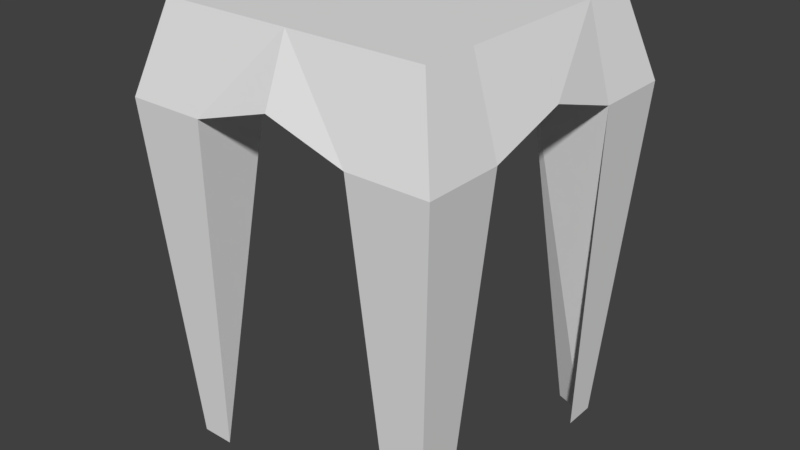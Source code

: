 # Source: banquinho.blend  (saved by Blender 2.77.0; exported with 4.5.12 LTS)
import bpy
from mathutils import Matrix  # noqa: F401  (used for matrix-valued properties, if any)

bpy.ops.wm.read_factory_settings(use_empty=True)
scene = bpy.context.scene
scene.name = 'Scene'

# ---- collections
col_collection_1 = bpy.data.collections.new('Collection 1'); scene.collection.children.link(col_collection_1)

# ---- world
world_world = bpy.data.worlds.new('World'); scene.world = world_world
world_world.color = (0.05088, 0.05088, 0.05088)
world_world.use_sun_shadow = False
world_world.sun_shadow_jitter_overblur = 0.0
world_world.cycles.sampling_method = 'MANUAL'

# ---- meshes
me_cube_002 = bpy.data.meshes.new('Cube.002')
me_cube_002.from_pydata([(-1.0, -1.0, -0.2271), (-0.844, -0.844, 0.3145), (-0.5, 0.0, -0.07198), (-0.5, -0.5003, -0.07198), (-0.5, -1.0, -0.2271), (-0.5, 0.0, 0.3145), (-0.5, -0.5002, 0.3145), (-0.5, -0.844, 0.3145), (-0.844, 0.0, 0.3145), (-1.0, 0.0, -0.07198), (0.0, -0.5002, 0.3145), (0.0, -0.5003, -0.07198), (-0.844, -0.5002, 0.3145), (-1.0, -0.5003, -0.2271), (0.0, -0.844, 0.3145), (0.0, -1.0, -0.07198), (0.0, 0.0, 0.3145), (0.0, 0.0, -0.07198), (-0.8544, -0.6458, -2.43), (-0.8544, -0.8544, -2.43), (-0.6456, -0.8544, -2.43), (-0.8255, -0.7905, -2.43)], [], [(3, 4, 20, 21), (7, 6, 12, 1), (14, 7, 4, 15), (7, 1, 0, 4), (1, 12, 13, 0), (19, 18, 21, 20), (6, 5, 8, 12), (10, 16, 5, 6), (4, 0, 19, 20), (12, 8, 9, 13), (3, 2, 17, 11), (13, 9, 2, 3), (4, 3, 11, 15), (0, 13, 18, 19), (14, 10, 6, 7), (13, 3, 21, 18)])
_uv = me_cube_002.uv_layers.new(name='UVMap')
_uv.uv.foreach_set('vector', [0.5968, 0.7011, 0.558, 0.6377, 0.6669, 0.0, 0.7243, 0.004897, 0.8489, 3.522e-08, 0.8489, 0.1016, 0.745, 0.1016, 0.745, 7.043e-08, 0.3123, 0.0, 0.4578, 0.03935, 0.4124, 0.1989, 0.279, 0.1161, 0.4578, 0.03935, 0.558, 0.06643, 0.558, 0.2383, 0.4124, 0.1989, 0.279, 0.7707, 0.1789, 0.7978, 0.1335, 0.6382, 0.279, 0.5988, 0.745, 0.2929, 0.7893, 0.2493, 0.7647, 0.2856, 0.7893, 0.3365, 0.8489, 0.1016, 0.8489, 0.2493, 0.745, 0.2493, 0.745, 0.1016, 1.0, 0.1016, 1.0, 0.2493, 0.8489, 0.2493, 0.8489, 0.1016, 0.4124, 0.1989, 0.558, 0.2383, 0.3458, 0.8371, 0.2851, 0.8207, 0.1789, 0.7978, 0.03326, 0.8371, 0.0, 0.721, 0.1335, 0.6382, 0.7121, 0.8519, 0.8628, 0.851, 0.8628, 0.9983, 0.7121, 0.9991, 0.7085, 0.7011, 0.8628, 0.7037, 0.8628, 0.851, 0.7121, 0.8519, 0.558, 0.8492, 0.7121, 0.8519, 0.7121, 0.9991, 0.5616, 1.0, 0.279, 0.5988, 0.1335, 0.6382, 0.006188, 0.01642, 0.06693, 0.0, 1.0, 0.0, 1.0, 0.1016, 0.8489, 0.1016, 0.8489, 3.522e-08, 0.745, 0.6629, 0.5968, 0.7011, 0.7243, 0.004897, 0.745, 0.01051])
me_cube_002.use_remesh_preserve_volume = False
me_cube_002.use_remesh_preserve_attributes = False
me_cube_002.use_mirror_vertex_groups = False
me_cube_002.update()

# ---- objects
ob_cube = bpy.data.objects.new('Cube', me_cube_002)

# ---- transforms, parenting, visibility, modifiers, constraints
ob_cube.location = (0.0, 0.0, 0.0)
ob_cube.lineart.crease_threshold = 0.0
_m = ob_cube.modifiers.new('Mirror', 'MIRROR')
_m.use_axis = (True, True, False)
_m.use_clip = True

# ---- collection membership
col_collection_1.objects.link(ob_cube)

# ---- scene / render settings (as saved in the file)
scene.frame_start = 1; scene.frame_end = 250; scene.frame_set(1)
scene.render.engine = 'BLENDER_EEVEE_NEXT'
scene.render.resolution_percentage = 50
scene.render.dither_intensity = 0.0
scene.cycles.use_denoising = False
scene.cycles.samples = 128
scene.cycles.sampling_pattern = 'TABULATED_SOBOL'
scene.cycles.light_sampling_threshold = 0.0
scene.cycles.use_adaptive_sampling = False
scene.cycles.use_light_tree = False
scene.cycles.blur_glossy = 0.0
scene.cycles.sample_clamp_indirect = 0.0
scene.view_settings.view_transform = 'Standard'
bpy.context.view_layer.update()

# ---- added for rendering (the .blend has no active camera and no usable light): camera, sun
cam_auto = bpy.data.cameras.new('AutoCamera')
cam_auto.lens = 50.0
cam_auto.sensor_width = 36.0
cam_auto.clip_end = 1000.0
ob_auto_camera = bpy.data.objects.new('AutoCamera', cam_auto)
scene.collection.objects.link(ob_auto_camera)
ob_auto_camera.location = (3.6462, -4.37544, 1.85933)
ob_auto_camera.rotation_euler = (1.09748, -7.21219e-08, 0.694738)
scene.camera = ob_auto_camera
light_auto_sun = bpy.data.lights.new('AutoSun', 'SUN')
light_auto_sun.energy = 3.0
light_auto_sun.angle = 0.0523599
ob_auto_sun = bpy.data.objects.new('AutoSun', light_auto_sun)
scene.collection.objects.link(ob_auto_sun)
ob_auto_sun.rotation_euler = (0.872665, 0.174533, 0.523599)
bpy.context.view_layer.update()
